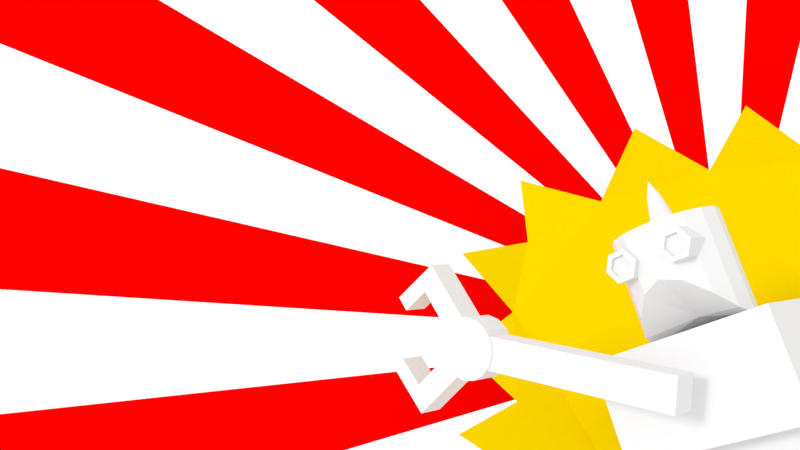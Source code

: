 # Source: dff.blend  (saved by Blender 2.72.0; exported with 4.5.12 LTS)
import bpy
from mathutils import Matrix  # noqa: F401  (used for matrix-valued properties, if any)

bpy.ops.wm.read_factory_settings(use_empty=True)
scene = bpy.context.scene
scene.name = 'Scene'

# ---- collections
col_collection_1 = bpy.data.collections.new('Collection 1'); scene.collection.children.link(col_collection_1)

# ---- materials (node trees are filled in below, after node groups)
mat_material_001 = bpy.data.materials.new('Material.001')
mat_material_001.alpha_threshold = 0.0
mat_material_001.use_transparent_shadow = False
mat_material_001.diffuse_color = (0.8, 0.000609, 0.0, 1.0)
mat_material_001.roughness = 0.5
mat_material_002 = bpy.data.materials.new('Material.002')
mat_material_002.alpha_threshold = 0.0
mat_material_002.use_transparent_shadow = False
mat_material_002.diffuse_color = (0.8, 0.5779, 0.0, 1.0)
mat_material_002.roughness = 0.5

# ---- material node trees

# ---- world
world_world = bpy.data.worlds.new('World'); scene.world = world_world
world_world.color = (1.0, 1.0, 1.0)
world_world.use_sun_shadow = False
world_world.sun_shadow_jitter_overblur = 0.0
world_world.cycles.sampling_method = 'MANUAL'
world_world.cycles.sample_map_resolution = 256

# ---- cameras
cam_camera_001 = bpy.data.cameras.new('Camera.001')
cam_camera_001.clip_end = 100.0
cam_camera_001.lens = 35.0
cam_camera_001.sensor_width = 32.0
cam_camera_001.sensor_height = 18.0
cam_camera_001.display_size = 2.0
cam_camera_001.dof.focus_distance = 0.0
cam_camera_001.dof.aperture_fstop = 128.0

# ---- lights
light_sun = bpy.data.lights.new('Sun', 'SUN')
light_sun.transmission_factor = 0.0
light_sun.angle = 0.1993
light_sun.energy = 1.0
light_sun.shadow_buffer_clip_start = 0.5
light_sun.shadow_soft_size = 0.1
light_sun.shadow_cascade_max_distance = 1000.0
light_sun.cycles.use_multiple_importance_sampling = False

# ---- meshes
me_circle = bpy.data.meshes.new('Circle')
me_circle.from_pydata([(0.0, 1.0, 0.0), (-0.1951, 0.9808, 0.0), (-0.3827, 0.9239, 0.0), (-0.5556, 0.8315, 0.0), (-0.7071, 0.7071, 0.0), (-0.8315, 0.5556, 0.0), (-0.9239, 0.3827, 0.0), (-0.9808, 0.1951, 0.0), (-1.0, 7.55e-08, 0.0), (-0.9808, -0.1951, 0.0), (-0.9239, -0.3827, 0.0), (-0.8315, -0.5556, 0.0), (-0.7071, -0.7071, 0.0), (-0.5556, -0.8315, 0.0), (-0.3827, -0.9239, 0.0), (-0.1951, -0.9808, 0.0), (3.258e-07, -1.0, 0.0), (0.1951, -0.9808, 0.0), (0.3827, -0.9239, 0.0), (0.5556, -0.8315, 0.0), (0.7071, -0.7071, 0.0), (0.8315, -0.5556, 0.0), (0.9239, -0.3827, 0.0), (0.9808, -0.1951, 0.0), (1.0, 9.656e-07, 0.0), (0.9808, 0.1951, 0.0), (0.9239, 0.3827, 0.0), (0.8315, 0.5556, 0.0), (0.7071, 0.7071, 0.0), (0.5556, 0.8315, 0.0), (0.3827, 0.9239, 0.0), (0.1951, 0.9808, 0.0), (0.183, 0.1152, -0.04316)], [(4, 3), (6, 5), (8, 7), (10, 9), (12, 11), (14, 13), (16, 15), (18, 17), (20, 19), (22, 21)], [(22, 23, 32), (0, 1, 32), (31, 0, 32), (20, 21, 32), (29, 30, 32), (18, 19, 32), (27, 28, 32), (16, 17, 32), (25, 26, 32), (14, 15, 32), (23, 24, 32), (1, 2, 32), (12, 13, 32), (10, 11, 32), (30, 31, 32), (8, 9, 32), (28, 29, 32), (6, 7, 32), (26, 27, 32), (4, 5, 32), (24, 25, 32), (2, 3, 32)])
me_circle.materials.append(mat_material_001)
me_circle.use_remesh_preserve_volume = False
me_circle.use_remesh_preserve_attributes = False
me_circle.use_mirror_vertex_groups = False
me_circle.update()
me_plane = bpy.data.meshes.new('Plane')
me_plane.from_pydata([(-1.124, -1.05, 0.08743), (1.0, -1.0, 0.0), (-1.0, 1.0, 0.0), (1.0, 1.0, 0.0), (-0.989, 0.01051, -0.01302), (-0.4182, -1.375, 0.4743), (1.0, 0.0, 0.0), (0.0, 1.0, 0.0), (-1.117, -0.4581, 0.005934), (-0.07163, -1.438, 0.5839), (1.0, 0.5, 0.0), (-0.5, 1.0, 0.0), (-1.0, 0.5, 0.0), (-0.8476, -1.291, 0.3765), (1.0, -0.5, 0.0), (0.5, 1.0, 0.0), (-0.8936, -0.7536, -0.03526), (0.75, -1.0, 0.0), (1.0, 0.75, 0.0), (-0.75, 1.0, 0.0), (-0.671, 0.1784, -0.05695), (-0.5257, -1.196, 0.2683), (1.0, -0.25, 0.0), (0.25, 1.0, 0.0), (-0.25, 1.0, 0.0), (1.0, 0.25, 0.0), (-0.1378, -1.254, 0.3587), (-0.8204, -0.2448, -0.0693), (-1.0, 0.75, 0.0), (-0.8292, -1.101, 0.1155), (1.0, -0.75, 0.0), (0.75, 1.0, 0.0)], [], [(16, 8, 27, 4, 20, 12, 28, 2, 19, 11, 24, 7, 23, 15, 31, 3, 18, 10, 25, 6, 22, 14, 30, 1, 17, 9, 26, 5, 21, 13, 29, 0)])
me_plane.materials.append(mat_material_002)
me_plane.use_remesh_preserve_volume = False
me_plane.use_remesh_preserve_attributes = False
me_plane.use_mirror_vertex_groups = False
me_plane.update()
me_cube_001 = bpy.data.meshes.new('Cube.001')
me_cube_001.from_pydata([(-2.643, -5.36, -10.36), (-2.643, 5.36, -10.36), (12.08, 5.36, -10.36), (12.08, -5.36, -10.36), (-2.643, -5.36, -2.931), (-2.643, 5.36, -2.931), (12.08, 5.36, -2.931), (12.08, -5.36, -2.931), (12.08, 5.882, -10.72), (12.08, -5.882, -10.72), (12.08, 5.882, -2.568), (12.08, -5.882, -2.568), (14.2, 5.882, -10.72), (14.2, -5.882, -10.72), (14.2, 5.882, -2.568), (14.2, -5.882, -2.568), (-2.643, -1.014, -2.931), (-2.643, 1.014, -2.931), (-2.643, 1.014, -10.36), (-2.643, -1.014, -10.36), (12.08, 1.014, -2.931), (12.08, -1.014, -2.931), (12.08, -1.014, -10.36), (12.08, 1.014, -10.36), (12.08, 1.113, -2.568), (12.08, -1.113, -2.568), (12.08, -1.113, -10.72), (12.08, 1.113, -10.72), (14.2, 1.113, -2.568), (14.2, -1.113, -2.568), (14.2, -1.113, -10.72), (14.2, 1.113, -10.72), (18.43, 1.113, -2.568), (18.43, -1.113, -2.568), (18.43, -1.113, -10.72), (18.43, 1.113, -10.72), (12.26, 0.9942, -9.688), (12.26, 5.435, -9.688), (20.93, 5.435, -9.688), (20.93, 0.9942, -9.688), (12.26, 0.9942, -3.6), (12.26, 5.435, -3.6), (20.93, 5.435, -3.6), (20.93, 0.9942, -3.6), (22.26, 5.435, -9.688), (22.26, 0.9942, -9.688), (22.26, 5.435, -3.6), (22.26, 0.9942, -3.6), (28.31, 5.435, -9.688), (28.31, 0.9942, -9.688), (28.31, 5.435, -3.6), (28.31, 0.9942, -3.6), (12.26, -0.9942, -9.688), (12.26, -5.435, -9.688), (20.93, -5.435, -9.688), (20.93, -0.9942, -9.688), (12.26, -0.9942, -3.6), (12.26, -5.435, -3.6), (20.93, -5.435, -3.6), (20.93, -0.9942, -3.6), (22.26, -5.435, -9.688), (22.26, -0.9942, -9.688), (22.26, -5.435, -3.6), (22.26, -0.9942, -3.6), (28.31, -5.435, -9.688), (28.31, -0.9942, -9.688), (28.31, -5.435, -3.6), (28.31, -0.9942, -3.6), (20.93, 5.657, -9.992), (20.93, 0.7722, -9.992), (20.93, 5.657, -3.296), (20.93, 0.7722, -3.296), (22.26, 5.657, -9.992), (22.26, 0.7722, -9.992), (22.26, 5.657, -3.296), (22.26, 0.7722, -3.296), (20.93, -5.657, -9.992), (20.93, -0.7722, -9.992), (20.93, -5.657, -3.296), (20.93, -0.7722, -3.296), (22.26, -5.657, -9.992), (22.26, -0.7722, -9.992), (22.26, -5.657, -3.296), (22.26, -0.7722, -3.296), (-2.73, 2.388, -7.633), (-2.731, 2.584, -6.644), (-8.955, 3.19, -6.644), (-2.577, 3.19, -6.644), (-8.955, 2.947, -7.865), (-2.575, 2.947, -7.865), (-8.955, 2.256, -8.9), (-2.575, 2.256, -8.9), (-8.955, 1.221, -9.592), (-2.575, 1.221, -9.592), (-8.955, -9.05e-08, -9.834), (-2.575, -9.05e-08, -9.834), (-8.955, -1.221, -9.592), (-2.575, -1.221, -9.592), (-8.955, -2.256, -8.9), (-2.575, -2.256, -8.9), (-8.955, -2.947, -7.865), (-2.575, -2.947, -7.865), (-8.955, -3.19, -6.644), (-2.577, -3.19, -6.644), (-8.955, -2.947, -5.423), (-3.118, -2.947, -5.423), (-8.955, -2.256, -4.388), (-4.219, -2.256, -4.388), (-8.955, -1.221, -3.697), (-5.303, -1.221, -3.697), (-8.955, 8.7e-08, -3.454), (-5.793, 8.7e-08, -3.454), (-8.955, 1.221, -3.697), (-5.303, 1.221, -3.697), (-8.955, 2.256, -4.388), (-4.219, 2.256, -4.388), (-8.955, 2.947, -5.423), (-3.118, 2.947, -5.423), (-2.73, 1.827, -8.471), (-2.73, 0.989, -9.032), (-2.73, -7.048e-08, -9.228), (-2.73, -0.989, -9.032), (-2.73, -1.827, -8.471), (-2.73, -2.388, -7.633), (-2.731, -2.584, -6.644), (-3.17, -2.388, -5.655), (-4.062, -1.827, -4.817), (-4.94, -0.989, -4.256), (-5.336, 7.331e-08, -4.06), (-4.94, 0.989, -4.256), (-4.062, 1.827, -4.817), (-3.17, 2.388, -5.655), (-7.208, 2.738, -3.182), (-8.074, 2.238, -3.182), (-8.074, 1.238, -3.182), (-7.208, 0.7384, -3.182), (-6.342, 1.238, -3.182), (-6.342, 2.238, -3.182), (-7.208, 2.738, -5.205), (-8.074, 2.238, -5.205), (-8.074, 1.238, -5.205), (-7.208, 0.7384, -5.205), (-6.342, 1.238, -5.205), (-6.342, 2.238, -5.205), (-7.208, 2.422, -3.182), (-7.8, 2.08, -3.182), (-7.8, 1.396, -3.182), (-7.208, 1.055, -3.182), (-6.616, 1.396, -3.182), (-6.616, 2.08, -3.182), (-7.208, 2.422, -3.455), (-7.8, 2.08, -3.455), (-7.8, 1.396, -3.455), (-7.208, 1.055, -3.455), (-6.616, 1.396, -3.455), (-6.616, 2.08, -3.455), (-7.208, 1.738, -3.455), (-3.391, 5.96e-08, -6.644), (-7.208, -2.738, -3.182), (-8.074, -2.238, -3.182), (-8.074, -1.238, -3.182), (-7.208, -0.7384, -3.182), (-6.342, -1.238, -3.182), (-6.342, -2.238, -3.182), (-7.208, -2.738, -5.205), (-8.074, -2.238, -5.205), (-8.074, -1.238, -5.205), (-7.208, -0.7384, -5.205), (-6.342, -1.238, -5.205), (-6.342, -2.238, -5.205), (-7.208, -2.422, -3.182), (-7.8, -2.08, -3.182), (-7.8, -1.396, -3.182), (-7.208, -1.055, -3.182), (-6.616, -1.396, -3.182), (-6.616, -2.08, -3.182), (-7.208, -2.422, -3.455), (-7.8, -2.08, -3.455), (-7.8, -1.396, -3.455), (-7.208, -1.055, -3.455), (-6.616, -1.396, -3.455), (-6.616, -2.08, -3.455), (-7.208, -1.738, -3.455), (3.457, 5.36, -2.931), (7.268, 5.36, -2.931), (7.268, 5.36, -10.36), (3.457, 5.36, -10.36), (7.268, -5.36, -2.931), (3.457, -5.36, -2.931), (3.457, -5.36, -10.36), (7.268, -5.36, -10.36), (3.457, -1.014, -10.36), (7.268, -1.014, -10.36), (3.457, 1.014, -10.36), (7.268, 1.014, -10.36), (7.268, -1.014, -2.931), (3.457, -1.014, -2.931), (7.268, 1.014, -2.931), (3.457, 1.014, -2.931), (3.457, 4.036, -5.082), (7.268, 4.036, -5.082), (7.268, 4.036, -8.206), (3.457, 4.036, -8.206), (7.268, -4.036, -5.082), (3.457, -4.036, -5.082), (3.457, -4.036, -8.206), (7.268, -4.036, -8.206), (3.457, -0.7638, -8.206), (7.268, -0.7638, -8.206), (3.457, 0.7638, -8.206), (7.268, 0.7638, -8.206), (7.268, -0.7638, -5.082), (3.457, -0.7638, -5.082), (7.268, 0.7638, -5.082), (3.457, 0.7638, -5.082), (-8.955, 1.49e-08, -6.644), (-8.856, -0.5938, -7.238), (-8.856, -0.3214, -7.42), (-8.856, 7.122e-08, -7.484), (-8.856, 0.3214, -7.42), (-8.856, 0.5938, -7.238), (-8.856, 0.7758, -6.965), (-8.856, 0.8398, -6.644), (-8.856, 0.7758, -6.323), (-8.856, 0.5938, -6.05), (-8.856, 0.3214, -5.868), (-8.856, 1.179e-07, -5.804), (-8.856, -0.3214, -5.868), (-8.856, -0.5938, -6.05), (-8.856, -0.7758, -6.323), (-8.856, -0.8398, -6.644), (-8.856, -0.7758, -6.965), (-10.91, -0.2824, -6.926), (-10.91, -0.1528, -7.013), (-10.91, 6.513e-08, -7.043), (-10.91, 0.1528, -7.013), (-10.91, 0.2824, -6.926), (-10.91, 0.369, -6.797), (-10.91, 0.3994, -6.644), (-10.91, 0.369, -6.491), (-10.91, 0.2824, -6.362), (-10.91, 0.1528, -6.275), (-10.91, 8.735e-08, -6.245), (-10.91, -0.1528, -6.275), (-10.91, -0.2824, -6.362), (-10.91, -0.369, -6.491), (-10.91, -0.3994, -6.644), (-10.91, -0.369, -6.797), (-11.87, 6.333e-08, -6.644), (28.31, 5.435, -2.233), (28.31, -0.9942, -2.233), (28.31, -5.435, -2.233), (28.31, 0.9942, -2.233), (25.6, -5.435, -3.6), (25.6, -0.9942, -3.6), (25.6, -5.435, -9.688), (25.6, -0.9942, -9.688), (25.6, 5.435, -3.6), (25.6, 0.9942, -3.6), (25.6, 5.435, -9.688), (25.6, 0.9942, -9.688)], [], [(17, 5, 1, 18), (184, 6, 2, 185), (188, 4, 0, 189), (194, 185, 2, 23), (198, 183, 5, 17), (2, 6, 10, 8), (21, 7, 11, 25), (7, 3, 9, 11), (23, 2, 8, 27), (27, 8, 12, 31), (29, 15, 13, 30), (11, 9, 13, 15), (25, 11, 15, 29), (8, 10, 14, 12), (4, 16, 19, 0), (16, 17, 18, 19), (190, 192, 22, 3), (192, 194, 23, 22), (188, 196, 16, 4), (196, 198, 17, 16), (6, 20, 24, 10), (20, 21, 25, 24), (3, 22, 26, 9), (22, 23, 27, 26), (9, 26, 30, 13), (26, 27, 31, 30), (14, 28, 31, 12), (29, 30, 34, 33), (10, 24, 28, 14), (24, 25, 29, 28), (32, 33, 34, 35), (31, 28, 32, 35), (30, 31, 35, 34), (28, 29, 33, 32), (40, 41, 37, 36), (41, 42, 38, 37), (46, 44, 72, 74), (43, 40, 36, 39), (36, 37, 38, 39), (43, 42, 41, 40), (260, 259, 48, 49), (47, 46, 74, 75), (45, 47, 75, 73), (44, 45, 73, 72), (50, 51, 49, 48), (258, 260, 49, 51), (259, 257, 50, 48), (56, 52, 53, 57), (57, 53, 54, 58), (60, 62, 82, 80), (59, 55, 52, 56), (52, 55, 54, 53), (59, 56, 57, 58), (256, 65, 64, 255), (62, 63, 83, 82), (63, 61, 81, 83), (61, 60, 80, 81), (66, 64, 65, 67), (254, 67, 65, 256), (255, 64, 66, 253), (69, 68, 72, 73), (71, 69, 73, 75), (70, 71, 75, 74), (68, 70, 74, 72), (39, 38, 68, 69), (43, 39, 69, 71), (42, 43, 71, 70), (38, 42, 70, 68), (77, 81, 80, 76), (79, 83, 81, 77), (78, 82, 83, 79), (76, 80, 82, 78), (54, 55, 77, 76), (55, 59, 79, 77), (59, 58, 78, 79), (58, 54, 76, 78), (115, 113, 129, 130), (86, 87, 89, 88), (93, 91, 118, 119), (88, 89, 91, 90), (89, 87, 85, 84), (90, 91, 93, 92), (107, 105, 125, 126), (92, 93, 95, 94), (99, 97, 121, 122), (94, 95, 97, 96), (113, 111, 128, 129), (96, 97, 99, 98), (91, 89, 84, 118), (98, 99, 101, 100), (87, 117, 131, 85), (100, 101, 103, 102), (105, 103, 124, 125), (102, 103, 105, 104), (97, 95, 120, 121), (104, 105, 107, 106), (111, 109, 127, 128), (106, 107, 109, 108), (103, 101, 123, 124), (108, 109, 111, 110), (117, 115, 130, 131), (110, 111, 113, 112), (95, 93, 119, 120), (112, 113, 115, 114), (109, 107, 126, 127), (116, 117, 87, 86), (114, 115, 117, 116), (101, 99, 122, 123), (224, 240, 241, 225), (137, 143, 138, 132), (136, 142, 143, 137), (135, 141, 142, 136), (134, 140, 141, 135), (133, 139, 140, 134), (132, 138, 139, 133), (132, 144, 149, 137), (137, 149, 148, 136), (136, 148, 147, 135), (135, 147, 146, 134), (134, 146, 145, 133), (133, 145, 144, 132), (144, 150, 155, 149), (149, 155, 154, 148), (148, 154, 153, 147), (147, 153, 152, 146), (146, 152, 151, 145), (145, 151, 150, 144), (150, 156, 155), (155, 156, 154), (154, 156, 153), (153, 156, 152), (152, 156, 151), (151, 156, 150), (121, 120, 157), (127, 126, 157), (85, 131, 157), (120, 119, 157), (124, 123, 157), (84, 85, 157), (128, 127, 157), (123, 122, 157), (130, 129, 157), (119, 118, 157), (126, 125, 157), (122, 121, 157), (131, 130, 157), (129, 128, 157), (118, 84, 157), (125, 124, 157), (163, 158, 164, 169), (162, 163, 169, 168), (161, 162, 168, 167), (160, 161, 167, 166), (159, 160, 166, 165), (158, 159, 165, 164), (158, 163, 175, 170), (163, 162, 174, 175), (162, 161, 173, 174), (161, 160, 172, 173), (160, 159, 171, 172), (159, 158, 170, 171), (170, 175, 181, 176), (175, 174, 180, 181), (174, 173, 179, 180), (173, 172, 178, 179), (172, 171, 177, 178), (171, 170, 176, 177), (176, 181, 182), (181, 180, 182), (180, 179, 182), (179, 178, 182), (178, 177, 182), (177, 176, 182), (5, 183, 186, 1), (192, 190, 206, 208), (7, 187, 190, 3), (194, 192, 208, 210), (18, 1, 186, 193), (186, 183, 199, 202), (20, 6, 184, 197), (196, 188, 204, 212), (0, 19, 191, 189), (190, 187, 203, 206), (19, 18, 193, 191), (198, 196, 212, 214), (7, 21, 195, 187), (193, 186, 202, 209), (21, 20, 197, 195), (197, 184, 200, 213), (199, 200, 201, 202), (203, 204, 205, 206), (209, 202, 201, 210), (213, 200, 199, 214), (205, 207, 208, 206), (207, 209, 210, 208), (203, 211, 212, 204), (211, 213, 214, 212), (183, 198, 214, 199), (185, 194, 210, 201), (188, 189, 205, 204), (195, 197, 213, 211), (184, 185, 201, 200), (187, 195, 211, 203), (191, 193, 209, 207), (189, 191, 207, 205), (230, 246, 247, 231), (226, 242, 243, 227), (216, 232, 233, 217), (228, 244, 245, 229), (218, 234, 235, 219), (220, 236, 237, 221), (222, 238, 239, 223), (225, 241, 242, 226), (231, 247, 232, 216), (227, 243, 244, 228), (217, 233, 234, 218), (229, 245, 246, 230), (219, 235, 236, 220), (221, 237, 238, 222), (223, 239, 240, 224), (104, 106, 215), (90, 92, 215), (112, 114, 215), (98, 100, 215), (116, 86, 215), (106, 108, 215), (92, 94, 215), (114, 116, 215), (100, 102, 215), (108, 110, 215), (86, 88, 215), (94, 96, 215), (102, 104, 215), (88, 90, 215), (110, 112, 215), (96, 98, 215), (254, 253, 251, 250), (66, 67, 250, 251), (51, 50, 249, 252), (67, 254, 250), (50, 257, 249), (60, 255, 253, 62), (62, 253, 254, 63), (63, 254, 256, 61), (61, 256, 255, 60), (44, 46, 257, 259), (46, 47, 258, 257), (47, 45, 260, 258), (45, 44, 259, 260), (242, 248, 243), (247, 248, 232), (244, 248, 245), (233, 248, 234), (235, 248, 236), (237, 248, 238), (239, 248, 240), (241, 248, 242), (246, 248, 247), (245, 248, 246), (243, 248, 244), (232, 248, 233), (234, 248, 235), (236, 248, 237), (238, 248, 239), (240, 248, 241), (257, 258, 252, 249), (253, 66, 251), (258, 51, 252)])
me_cube_001.use_remesh_preserve_volume = False
me_cube_001.use_remesh_preserve_attributes = False
me_cube_001.use_mirror_vertex_groups = False
me_cube_001.update()
me_cylinder = bpy.data.meshes.new('Cylinder')
me_cylinder.from_pydata([(6.386, 1.0, -1.0), (6.386, 1.0, 1.0), (6.769, 0.9239, -1.0), (6.769, 0.9239, 1.0), (7.093, 0.7071, -1.0), (7.093, 0.7071, 1.0), (7.31, 0.3827, -1.0), (7.31, 0.3827, 1.0), (7.386, -4.371e-08, -1.0), (7.386, -4.371e-08, 1.0), (7.31, -0.3827, -1.0), (7.31, -0.3827, 1.0), (7.093, -0.7071, -1.0), (7.093, -0.7071, 1.0), (6.769, -0.9239, -1.0), (6.769, -0.9239, 1.0), (6.386, -1.0, -1.0), (6.386, -1.0, 1.0), (6.003, -0.9239, -1.0), (6.003, -0.9239, 1.0), (5.679, -0.7071, -1.0), (5.679, -0.7071, 1.0), (5.462, -0.3827, -1.0), (5.462, -0.3827, 1.0), (5.386, 1.192e-08, -1.0), (5.386, 1.192e-08, 1.0), (5.462, 0.3827, -1.0), (5.462, 0.3827, 1.0), (5.679, 0.7071, -1.0), (5.679, 0.7071, 1.0), (6.003, 0.9239, -1.0), (6.003, 0.9239, 1.0), (-0.5241, -0.5241, -0.8735), (-0.5241, 0.5241, -0.8735), (6.301, 0.5241, -0.8735), (6.301, -0.5241, -0.8735), (-0.5241, -0.5241, 0.8735), (-0.5241, 0.5241, 0.8735), (6.301, 0.5241, 0.8735), (6.301, -0.5241, 0.8735), (-0.5241, 0.0, 0.8735), (-0.5241, 0.0, -0.8735), (6.86, 0.0, 0.8735), (6.86, 0.0, -0.8735), (7.735, 2.053, -0.8735), (7.735, 2.053, 0.8735), (8.294, 1.529, 0.8735), (8.294, 1.529, -0.8735), (7.735, -2.053, -0.8735), (7.735, -2.053, 0.8735), (8.294, -1.529, 0.8735), (8.294, -1.529, -0.8735), (8.094, 2.435, -0.8735), (8.094, 2.435, 0.8735), (8.652, 1.911, 0.8735), (8.652, 1.911, -0.8735), (8.094, -2.435, -0.8735), (8.094, -2.435, 0.8735), (8.652, -1.911, 0.8735), (8.652, -1.911, -0.8735), (9.058, -0.8118, 0.8735), (9.058, -0.8118, -0.8735), (9.417, -1.194, 0.8735), (9.417, -1.194, -0.8735), (9.058, 0.8118, 0.8735), (9.058, 0.8118, -0.8735), (9.417, 1.194, 0.8735), (9.417, 1.194, -0.8735), (6.386, 1.118e-08, 1.0), (6.386, 0.0, -1.0)], [], [(0, 1, 3, 2), (2, 3, 5, 4), (4, 5, 7, 6), (6, 7, 9, 8), (8, 9, 11, 10), (10, 11, 13, 12), (12, 13, 15, 14), (14, 15, 17, 16), (16, 17, 19, 18), (18, 19, 21, 20), (20, 21, 23, 22), (22, 23, 25, 24), (24, 25, 27, 26), (26, 27, 29, 28), (30, 31, 1, 0), (28, 29, 31, 30), (40, 37, 33, 41), (37, 38, 34, 33), (43, 42, 50, 51), (39, 36, 32, 35), (41, 33, 34, 43), (42, 38, 37, 40), (36, 40, 41, 32), (42, 43, 47, 46), (32, 41, 43, 35), (39, 42, 40, 36), (47, 55, 67, 65), (38, 42, 46, 45), (43, 34, 44, 47), (34, 38, 45, 44), (50, 58, 62, 60), (35, 43, 51, 48), (39, 35, 48, 49), (42, 39, 49, 50), (53, 54, 55, 52), (45, 46, 54, 53), (47, 44, 52, 55), (44, 45, 53, 52), (58, 57, 56, 59), (48, 51, 59, 56), (49, 48, 56, 57), (50, 49, 57, 58), (61, 60, 62, 63), (59, 51, 61, 63), (58, 59, 63, 62), (51, 50, 60, 61), (64, 65, 67, 66), (54, 46, 64, 66), (55, 54, 66, 67), (46, 47, 65, 64), (19, 17, 68), (13, 11, 68), (25, 23, 68), (9, 7, 68), (31, 29, 68), (15, 13, 68), (21, 19, 68), (5, 3, 68), (27, 25, 68), (11, 9, 68), (1, 31, 68), (3, 1, 68), (17, 15, 68), (23, 21, 68), (7, 5, 68), (29, 27, 68), (12, 14, 69), (28, 30, 69), (6, 8, 69), (22, 24, 69), (16, 18, 69), (10, 12, 69), (26, 28, 69), (4, 6, 69), (20, 22, 69), (14, 16, 69), (0, 2, 69), (30, 0, 69), (8, 10, 69), (24, 26, 69), (2, 4, 69), (18, 20, 69)])
me_cylinder.use_remesh_preserve_volume = False
me_cylinder.use_remesh_preserve_attributes = False
me_cylinder.use_mirror_vertex_groups = False
me_cylinder.update()

# ---- objects
ob_sun = bpy.data.objects.new('Sun', light_sun)
ob_circle = bpy.data.objects.new('Circle', me_circle)
ob_plane = bpy.data.objects.new('Plane', me_plane)
ob_camera = bpy.data.objects.new('Camera', cam_camera_001)
ob_cube = bpy.data.objects.new('Cube', me_cube_001)
ob_cylinder = bpy.data.objects.new('Cylinder', me_cylinder)

# ---- transforms, parenting, visibility, modifiers, constraints
ob_sun.location = (-15.87, -24.89, 27.2)
ob_sun.rotation_euler = (-0.06992, -0.2748, -0.2966)
ob_sun.lineart.crease_threshold = 0.0
ob_circle.location = (-16.95, -16.8, -31.65)
ob_circle.rotation_euler = (-0.772, -0.0, 0.0)
ob_circle.scale = (74.18, 74.18, 74.18)
ob_circle.lineart.crease_threshold = 0.0
ob_plane.location = (0.0, 0.0, -27.97)
ob_plane.scale = (19.74, 19.74, 19.74)
ob_plane.lineart.crease_threshold = 0.0
ob_camera.location = (0.3275, 21.92, 41.65)
ob_camera.rotation_euler = (0.0135, 0.7518, 1.195)
ob_camera.lineart.crease_threshold = 0.0
ob_cube.location = (0.0, 0.0, 0.0)
ob_cube.lineart.crease_threshold = 0.0
ob_cylinder.location = (0.0, 0.0, 0.0)
ob_cylinder.rotation_euler = (0.0, 0.0, -2.036)
ob_cylinder.scale = (1.908, 1.908, 1.0)
ob_cylinder.lineart.crease_threshold = 0.0

# ---- collection membership
col_collection_1.objects.link(ob_sun)
col_collection_1.objects.link(ob_circle)
col_collection_1.objects.link(ob_plane)
col_collection_1.objects.link(ob_camera)
col_collection_1.objects.link(ob_cube)
col_collection_1.objects.link(ob_cylinder)

# ---- scene / render settings (as saved in the file)
scene.camera = ob_camera
scene.frame_start = 1; scene.frame_end = 250; scene.frame_set(0)
scene.render.engine = 'BLENDER_EEVEE_NEXT'
scene.render.image_settings.compression = 80
scene.render.resolution_percentage = 50
scene.render.dither_intensity = 0.0
scene.render.use_border = True
scene.render.use_crop_to_border = True
scene.cycles.use_denoising = False
scene.cycles.samples = 10
scene.cycles.sampling_pattern = 'TABULATED_SOBOL'
scene.cycles.light_sampling_threshold = 0.0
scene.cycles.use_adaptive_sampling = False
scene.cycles.use_light_tree = False
scene.cycles.blur_glossy = 0.0
scene.cycles.pixel_filter_type = 'GAUSSIAN'
scene.cycles.sample_clamp_indirect = 0.0
scene.view_settings.view_transform = 'Standard'
bpy.context.view_layer.update()
